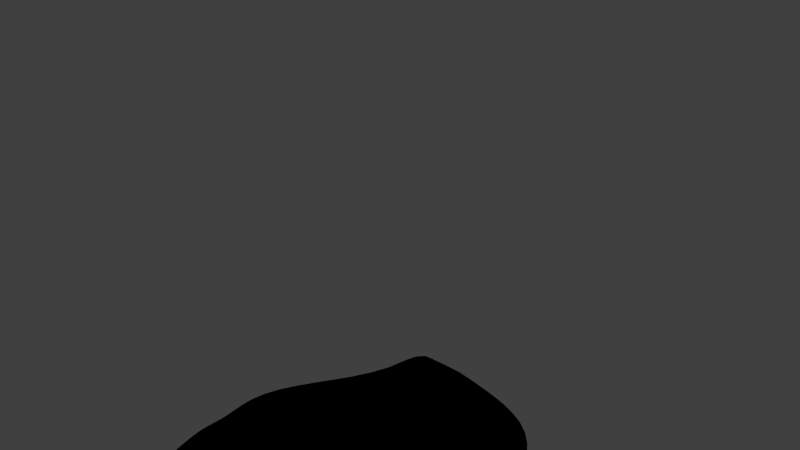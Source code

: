 # Source: hand2.blend  (saved by Blender 2.74.0; exported with 4.5.12 LTS)
import bpy
from mathutils import Matrix  # noqa: F401  (used for matrix-valued properties, if any)

bpy.ops.wm.read_factory_settings(use_empty=True)
scene = bpy.context.scene
scene.name = 'Scene'

# ---- collections
col_collection_1 = bpy.data.collections.new('Collection 1'); scene.collection.children.link(col_collection_1)

# ---- materials (node trees are filled in below, after node groups)
mat_skin = bpy.data.materials.new('Skin')
mat_skin.alpha_threshold = 0.0
mat_skin.use_transparent_shadow = False
mat_skin.diffuse_color = (1.0, 0.9911, 0.3712, 1.0)
mat_skin.roughness = 0.5
mat_skin.specular_intensity = 0.0
mat_skin.line_color = (0.0, 0.0, 0.0, 1.0)
mat_nailandglove = bpy.data.materials.new('NailAndGlove')
mat_nailandglove.alpha_threshold = 0.0
mat_nailandglove.use_transparent_shadow = False
mat_nailandglove.diffuse_color = (0.9387, 0.4793, 0.956, 1.0)
mat_nailandglove.roughness = 0.5
mat_nailandglove.specular_intensity = 0.0
mat_nailandglove.line_color = (0.0, 0.0, 0.0, 1.0)
mat_outline = bpy.data.materials.new('Outline')
mat_outline.alpha_threshold = 0.0
mat_outline.use_transparent_shadow = False
mat_outline.diffuse_color = (0.0, 0.0, 0.0, 1.0)
mat_outline.roughness = 0.5
mat_outline.specular_intensity = 0.0

# ---- material node trees

# ---- world
world_world = bpy.data.worlds.new('World'); scene.world = world_world
world_world.color = (0.05088, 0.05088, 0.05088)
world_world.use_sun_shadow = False
world_world.sun_shadow_jitter_overblur = 0.0
world_world.cycles.sampling_method = 'MANUAL'
world_world.cycles.sample_map_resolution = 256

# ---- meshes
me_cube_002 = bpy.data.meshes.new('Cube.002')
me_cube_002.from_pydata([(-2.465, 2.034, -0.9281), (-2.463, 2.167, 0.4098), (2.121, -0.05135, -0.7289), (-1.886, -0.09324, -0.6598), (2.124, 0.08125, 0.6089), (-1.884, 0.03936, 0.6781), (-0.001063, -0.05192, -0.3757), (0.001131, 0.08068, 0.9622), (-0.936, -0.05216, -0.3742), (-0.9338, 0.08043, 0.9637), (0.9338, -0.05167, -0.3773), (0.936, 0.08093, 0.9606), (-3.255, 0.1224, -0.7667), (-3.497, 0.3044, 0.3642), (-2.265, -0.1774, -0.3375), (-2.507, 0.004605, 0.7934), (-3.824, -1.176, -1.127), (-3.925, -0.8821, -0.04747), (-2.693, -1.503, -0.6919), (-2.793, -1.21, 0.3878), (-3.947, -2.035, -1.22), (-4.158, -1.938, -0.5259), (-3.021, -2.354, -0.8461), (-3.232, -2.257, -0.1524), (-2.811, -2.019, -0.8076), (-2.995, -1.891, -0.01161), (-4.101, -1.514, -0.4772), (-3.917, -1.642, -1.273), (-3.944, -2.485, -0.7532), (-4.071, -2.413, -0.4552), (-3.413, -2.556, -0.5686), (-3.54, -2.484, -0.2706), (2.506, -3.862, -0.7706), (2.541, -3.962, 0.06103), (1.759, -4.237, -0.8015), (1.795, -4.336, 0.03015), (2.661, -4.832, -0.8385), (2.555, -4.825, -0.2151), (2.129, -5.096, -0.875), (1.999, -5.111, -0.259), (0.4664, -5.203, -1.354), (0.4824, -5.353, -0.09964), (1.468, -4.995, -1.343), (1.484, -5.144, -0.08906), (0.5836, -6.161, -1.246), (0.5673, -6.295, -0.5123), (1.585, -5.956, -1.22), (1.569, -6.09, -0.4867), (-0.0306, -5.885, -1.339), (-0.01289, -6.034, -0.08491), (-1.017, -5.805, -1.32), (-0.9995, -5.954, -0.06649), (-0.1046, -6.989, -1.333), (-0.01624, -7.066, -0.5359), (-1.094, -6.978, -1.312), (-1.006, -7.056, -0.5152), (-2.479, -5.149, -1.269), (-2.463, -5.299, -0.01554), (-1.481, -5.304, -1.297), (-1.465, -5.453, -0.04301), (-2.626, -6.183, -1.312), (-2.609, -6.313, -0.3979), (-1.628, -6.331, -1.35), (-1.611, -6.462, -0.4356), (1.832, -4.766, -0.1704), (1.85, -4.639, -0.8626), (2.579, -4.396, -0.1313), (2.597, -4.269, -0.8235), (1.51, -5.391, -1.246), (1.526, -5.637, -0.4384), (0.5243, -5.844, -0.4546), (0.5083, -5.597, -1.262), (-0.9932, -6.571, -0.4131), (-1.027, -6.326, -1.291), (-0.003608, -6.583, -0.43), (-0.03761, -6.338, -1.308), (-1.554, -5.711, -1.289), (-1.538, -5.958, -0.3287), (-2.536, -5.806, -0.2992), (-2.552, -5.559, -1.259), (-2.523, -0.7647, -0.6619), (-2.719, -0.6865, 0.3631), (-3.682, -0.3988, 0.007748), (-3.487, -0.4769, -1.017), (2.624, -5.243, -0.5986), (2.636, -5.45, -0.2691), (2.183, -5.424, -0.5858), (2.198, -5.606, -0.2828), (0.8051, -6.687, -0.9131), (0.8095, -6.901, -0.6065), (1.447, -6.541, -0.9006), (1.452, -6.751, -0.5972), (-0.2715, -7.433, -1.024), (-0.2421, -7.651, -0.6732), (-0.8599, -7.399, -1.009), (-0.83, -7.611, -0.6642), (-2.537, -6.844, -0.969), (-2.521, -7.061, -0.5753), (-1.901, -6.975, -0.995), (-1.888, -7.201, -0.5923), (-2.21, -3.362, -0.8527), (-2.244, -3.917, -0.8242), (-2.165, -3.793, 0.497), (-2.228, -4.067, 0.4297), (-1.246, -4.072, -0.8516), (-1.213, -3.516, -0.8789), (-1.199, -3.943, 0.471), (-1.23, -4.221, 0.4023), (0.03955, -3.748, -0.9019), (0.03842, -4.31, -0.864), (0.05613, -4.459, 0.3899), (0.05806, -4.176, 0.4466), (-0.9559, -3.667, -0.883), (-0.9481, -4.23, -0.8456), (-0.9304, -4.379, 0.4083), (-0.9056, -4.098, 0.4647), (0.3706, -3.922, -0.8573), (0.3352, -3.361, -0.8817), (0.3828, -3.788, 0.4674), (0.3866, -4.071, 0.3966), (1.372, -3.713, -0.8467), (1.339, -3.153, -0.8714), (1.355, -3.586, 0.4775), (1.388, -3.863, 0.4072), (2.218, -2.305, -0.5023), (2.274, -2.863, -0.4942), (2.32, -2.975, 0.4892), (2.263, -2.704, 0.5793), (1.46, -2.686, -0.5306), (1.528, -3.238, -0.5251), (1.573, -3.349, 0.4583), (1.539, -3.067, 0.5507), (2.112, -1.103, -0.6829), (2.129, -1.237, -0.217), (-2.073, -2.043, -0.7064), (-2.077, -2.158, -0.2802), (2.073, -0.8935, 0.6971), (2.06, -0.5569, 0.6909), (-2.123, -1.497, 0.6669), (-2.13, -1.816, 0.6623), (0.2077, -1.812, -0.2508), (0.1822, -1.824, -0.2511), (0.1701, -1.703, -0.6421), (0.1257, -1.475, 0.6915), (0.1514, -1.469, 0.6917), (0.1191, -1.149, 0.7297), (-0.8813, -2.14, -0.2514), (-0.8657, -2.026, -0.6466), (-0.8567, -2.15, -0.2514), (-0.9372, -1.796, 0.6912), (-0.9119, -1.806, 0.691), (-0.9174, -1.469, 0.7264), (1.193, -1.579, -0.6399), (1.257, -1.685, -0.2198), (1.242, -1.686, -0.2503), (1.183, -1.343, 0.6921), (1.203, -1.342, 0.6943), (1.142, -1.02, 0.7325), (-1.509, -1.478, 1.018), (-1.515, -1.798, 1.014), (-1.436, -1.796, 1.015), (-1.411, -1.469, 1.047), (1.639, -1.1, 1.016), (1.661, -0.747, 0.9843), (1.505, -0.8173, 1.045), (1.573, -1.135, 1.013), (-0.3983, -1.629, 1.02), (-0.3854, -1.298, 1.046), (-0.4703, -1.319, 1.047), (-0.4598, -1.654, 1.015), (0.5547, -1.092, 1.046), (0.5997, -1.411, 1.017), (0.6711, -1.401, 1.017), (0.649, -1.076, 1.045), (1.576, 2.93, -0.9219), (1.735, 2.777, -1.009), (1.737, 2.909, 0.3293), (1.578, 3.033, 0.2197), (-0.147, 2.781, -1.285), (-0.1537, 2.924, -1.189), (-0.1693, 3.047, 0.7653), (-0.1445, 2.907, 0.9076), (-1.206, 2.84, -1.293), (-0.949, 2.923, -1.187), (-1.082, 2.781, -1.284), (-1.079, 2.907, 0.9092), (-0.9471, 3.039, 0.7668), (-1.206, 2.971, 0.8636), (0.7587, 2.915, -1.19), (0.7879, 2.782, -1.287), (0.7904, 2.908, 0.6806), (0.7413, 3.048, 0.5334), (2.169, -1.714, -0.3443), (0.3818, -2.879, 0.6185), (-2.003, -2.838, 0.6595), (1.169, -2.607, 0.6423), (-0.8092, -2.935, 0.653), (-1.195, -2.913, 0.6551), (0.1309, -2.941, -0.6288), (1.489, -2.419, 0.6602), (-0.01791, -2.94, 0.6419), (-0.9229, -2.908, -0.5672), (1.392, -2.174, -0.2889), (-2.151, -2.824, -0.597), (2.061, -1.826, 0.7167), (-1.07, -2.925, -0.6093), (1.3, -2.562, -0.6212), (0.2715, -2.587, -0.5662)], [], [(3, 5, 15, 14), (182, 184, 8, 3, 0), (117, 207, 206, 121), (11, 157, 164), (140, 154, 206, 207), (114, 113, 50, 51), (153, 133, 192, 202), (165, 156, 199), (130, 129, 34, 35), (106, 102, 103, 107), (104, 107, 59, 58), (134, 138, 5, 3), (103, 101, 56, 57), (145, 7, 167), (6, 142, 147, 8), (113, 109, 48, 50), (122, 118, 119, 123), (120, 123, 43, 42), (119, 116, 40, 41), (116, 120, 42, 40), (2, 132, 152, 10), (129, 125, 32, 34), (185, 187, 1, 5, 9), (177, 174, 188, 179, 183, 186, 180, 191), (8, 147, 134, 3), (181, 185, 9, 7), (187, 182, 0, 1), (189, 10, 6, 178), (190, 181, 7, 11), (176, 190, 11, 4), (178, 6, 8, 184), (80, 81, 19, 18), (5, 1, 13, 15), (1, 0, 12, 13), (0, 3, 14, 12), (24, 25, 23, 22), (81, 82, 17, 19), (82, 83, 16, 17), (83, 80, 18, 16), (22, 23, 31, 30), (25, 26, 21, 23), (26, 27, 20, 21), (27, 24, 22, 20), (18, 19, 25, 24), (19, 17, 26, 25), (17, 16, 27, 26), (16, 18, 24, 27), (30, 31, 29, 28), (23, 21, 29, 31), (21, 20, 28, 29), (20, 22, 30, 28), (64, 65, 38, 39), (126, 130, 35, 33), (135, 146, 205, 203), (62, 63, 99, 98), (66, 64, 39, 37), (65, 67, 36, 38), (67, 66, 37, 36), (68, 69, 47, 46), (10, 152, 142, 6), (114, 110, 111, 115), (47, 45, 89, 91), (69, 70, 45, 47), (71, 68, 46, 44), (70, 71, 44, 45), (72, 73, 54, 55), (110, 114, 51, 49), (143, 166, 200), (54, 52, 92, 94), (74, 72, 55, 53), (73, 75, 52, 54), (75, 74, 53, 52), (76, 77, 63, 62), (137, 4, 163), (36, 37, 85, 84), (77, 78, 61, 63), (78, 79, 60, 61), (79, 76, 62, 60), (35, 34, 65, 64), (33, 35, 64, 66), (34, 32, 67, 65), (32, 33, 66, 67), (42, 43, 69, 68), (43, 41, 70, 69), (40, 42, 68, 71), (41, 40, 71, 70), (51, 50, 73, 72), (49, 51, 72, 74), (50, 48, 75, 73), (48, 49, 74, 75), (58, 59, 77, 76), (59, 57, 78, 77), (57, 56, 79, 78), (56, 58, 76, 79), (14, 15, 81, 80), (15, 13, 82, 81), (13, 12, 83, 82), (12, 14, 80, 83), (159, 139, 194), (200, 166, 169, 196), (122, 195, 193, 118), (149, 160, 197), (127, 204, 199, 131), (109, 110, 49, 48), (107, 103, 57, 59), (115, 112, 113, 114), (107, 104, 105, 106), (125, 126, 33, 32), (123, 119, 41, 43), (123, 120, 121, 122), (84, 85, 87, 86), (90, 91, 89, 88), (92, 93, 95, 94), (98, 99, 97, 96), (45, 44, 88, 89), (61, 60, 96, 97), (39, 38, 86, 87), (38, 36, 84, 86), (53, 55, 95, 93), (52, 53, 93, 92), (46, 47, 91, 90), (44, 46, 90, 88), (63, 61, 97, 99), (60, 62, 98, 96), (37, 39, 87, 85), (55, 54, 94, 95), (4, 11, 164, 163), (151, 9, 161), (197, 160, 159, 194), (11, 7, 170, 173), (104, 101, 100, 105), (101, 103, 102, 100), (198, 200, 111, 108), (110, 109, 108, 111), (112, 108, 109, 113), (9, 151, 168), (118, 117, 116, 119), (120, 116, 117, 121), (7, 145, 170), (205, 197, 106, 105), (124, 127, 126, 125), (128, 124, 125, 129), (101, 104, 58, 56), (5, 138, 158), (7, 9, 168, 167), (130, 126, 127, 131), (9, 5, 158, 161), (157, 11, 173), (131, 128, 129, 130), (140, 141, 142), (143, 144, 145), (146, 147, 148), (149, 150, 151), (152, 153, 154), (155, 156, 157), (158, 159, 160, 161), (162, 163, 164, 165), (166, 167, 168, 169), (170, 171, 172, 173), (146, 135, 134, 147), (132, 137, 136, 133), (135, 139, 138, 134), (158, 138, 139, 159), (152, 132, 133, 153), (162, 136, 137, 163), (143, 141, 140, 144), (147, 142, 141, 148), (166, 143, 145, 167), (149, 146, 148, 150), (154, 140, 142, 152), (170, 145, 144, 171), (155, 154, 153, 156), (160, 149, 151, 161), (164, 157, 156, 165), (168, 151, 150, 169), (172, 155, 157, 173), (2, 4, 137, 132), (175, 2, 10, 189), (182, 183, 184), (185, 186, 187), (174, 177, 176, 175), (188, 174, 175, 189), (190, 176, 177, 191), (183, 179, 178, 184), (185, 181, 180, 186), (182, 187, 186, 183), (189, 178, 179, 188), (191, 180, 181, 190), (175, 176, 4, 2), (156, 153, 202, 199), (171, 144, 193), (139, 135, 203, 194), (195, 172, 171, 193), (169, 150, 196), (141, 143, 200, 198), (199, 202, 128, 131), (204, 162, 165, 199), (146, 149, 197, 205), (202, 192, 124, 128), (203, 205, 105, 100), (111, 200, 196, 115), (106, 197, 194, 102), (194, 203, 100, 102), (192, 204, 127, 124), (136, 162, 204), (133, 136, 204, 192), (206, 195, 122, 121), (154, 155, 195, 206), (155, 172, 195), (112, 115, 196, 201), (148, 201, 196, 150), (117, 118, 193, 207), (140, 207, 193, 144), (112, 201, 198, 108), (148, 141, 198, 201)])
me_cube_002.polygons.foreach_set('use_smooth', [True] * 215)
me_cube_002.polygons.foreach_set('material_index', [1, 1, 0, 1, 1, 0, 1, 1, 0, 0, 0, 1, 0, 1, 1, 0, 0, 0, 0, 0, 1, 0, 1, 1, 1, 1, 1, 1, 1, 1, 1, 0, 1, 1, 1, 0, 0, 0, 0, 0, 1, 0, 0, 0, 0, 0, 0, 0, 1, 0, 0, 0, 0, 1, 0, 1, 0, 0, 0, 1, 0, 1, 1, 0, 0, 0, 0, 1, 0, 1, 0, 0, 0, 1, 0, 1, 0, 0, 0, 0, 0, 0, 0, 0, 0, 0, 0, 0, 0, 0, 0, 0, 0, 0, 1, 1, 1, 1, 1, 1, 0, 1, 0, 0, 0, 0, 0, 0, 0, 0, 0, 0, 0, 0, 0, 0, 0, 0, 1, 0, 0, 0, 1, 0, 1, 0, 1, 1, 1, 1, 0, 0, 0, 0, 0, 1, 0, 0, 1, 0, 0, 0, 0, 1, 1, 0, 1, 1, 0, 1, 1, 1, 1, 1, 1, 1, 1, 1, 1, 1, 1, 1, 1, 1, 1, 1, 1, 1, 1, 1, 1, 1, 1, 1, 1, 1, 1, 1, 1, 1, 1, 1, 1, 1, 1, 1, 1, 1, 1, 1, 1, 1, 1, 1, 1, 0, 1, 1, 0, 0, 0, 0, 0, 0, 1, 1, 0, 1, 1, 0, 1, 0, 1, 0, 1])
me_cube_002.materials.append(mat_skin)
me_cube_002.materials.append(mat_nailandglove)
me_cube_002.materials.append(mat_outline)
me_cube_002.use_remesh_preserve_volume = False
me_cube_002.use_remesh_preserve_attributes = False
me_cube_002.use_mirror_vertex_groups = False
me_cube_002.update()
arm_armature_000 = bpy.data.armatures.new('Armature.000')  # bones are not reproduced

# ---- objects
ob_armature_000 = bpy.data.objects.new('Armature.000', arm_armature_000)
ob_hand_003 = bpy.data.objects.new('Hand.003', me_cube_002)

# ---- transforms, parenting, visibility, modifiers, constraints
ob_armature_000.location = (0.1625, 1.097, 0.007187)
ob_armature_000.show_in_front = True
ob_armature_000.lineart.crease_threshold = 0.0
ob_hand_003.parent = ob_armature_000
ob_hand_003.matrix_parent_inverse = Matrix(((1.0, 0.0, 0.0, -0.1625), (0.0, 1.0, 0.0, -1.097), (0.0, 0.0, 1.0, -0.007187), (0.0, 0.0, 0.0, 1.0)))
ob_hand_003.location = (0.0, 0.0, 0.0)
ob_hand_003.lock_rotations_4d = False
ob_hand_003.empty_display_type = 'ARROWS'
ob_hand_003.lineart.crease_threshold = 0.0
_vg = ob_hand_003.vertex_groups.new(name='Bone.006')
for _i, _w in zip([0, 1, 2, 3, 5, 8, 9, 12, 13, 14, 15, 36, 37, 38, 39, 46, 66, 67, 68, 80, 81, 82, 83, 84, 85, 86, 87, 134, 178, 179, 180, 181, 182, 183, 184, 185, 186, 187, 188], [0.8968, 0.8965, 0.0, 0.7064, 0.2795, 0.1127, 0.02889, 0.9148, 0.9455, 0.8601, 0.7793, 0.0, 0.0, 0.0, 0.0, 0.0, 0.0, 0.0, 0.0, 0.09196, 0.08655, 0.06288, 0.06774, 0.0, 0.0, 0.0, 0.0, 0.03702, 0.01162, 0.005203, 0.02389, 0.03264, 0.0382, 0.002327, 0.02128, 0.01675, 0.004441, 0.03931, 0.00471]): _vg.add([_i], _w, 'REPLACE')
_vg = ob_hand_003.vertex_groups.new(name='Bone.007')
for _i, _w in zip([12, 13, 14, 15, 16, 17, 18, 19, 23, 24, 25, 26, 35, 80, 81, 82, 83, 108, 110, 111, 112, 113, 115, 117, 118, 119, 122, 125, 126, 128, 129, 131, 193, 195, 207], [0.9751, 0.9742, 0.1026, 0.08294, 0.1901, 0.9583, 0.2024, 0.9334, 0.01995, 0.05494, 0.1281, 0.04662, 0.0, 0.9947, 0.9969, 0.9982, 0.9961, 0.0, 0.0, 0.0, 0.0, 0.0, 0.0, 0.0, 0.0, 0.0, 0.0, 0.0, 0.0, 0.0, 0.0, 0.0, 0.0, 0.0, 0.0]): _vg.add([_i], _w, 'REPLACE')
_vg = ob_hand_003.vertex_groups.new(name='Bone.008')
for _i, _w in zip([16, 17, 18, 19, 20, 21, 22, 23, 24, 25, 26, 27, 28, 29, 30, 31, 80, 83, 110, 112, 113, 114, 115, 118, 201], [1.0, 0.1382, 0.8816, 0.1447, 1.0, 0.9995, 0.977, 0.9662, 0.9424, 1.0, 0.9513, 1.0, 0.9973, 0.9979, 0.9878, 0.9854, 0.06437, 0.2853, 0.0, 0.0, 0.0, 0.0, 0.0, 0.0, 0.0]): _vg.add([_i], _w, 'REPLACE')
_vg = ob_hand_003.vertex_groups.new(name='Bone.009')
for _i, _w in zip([0, 1, 2, 4, 6, 7, 8, 10, 11, 32, 33, 36, 37, 38, 39, 40, 41, 42, 43, 44, 45, 46, 47, 48, 49, 50, 51, 52, 54, 67, 68, 69, 70, 71, 72, 73, 74, 75, 84, 85, 86, 87, 88, 89, 90, 91, 108, 110, 111, 112, 113, 114, 115, 116, 117, 118, 120, 121, 125, 126, 127, 128, 129, 130, 131, 132, 137, 174, 175, 176, 177, 178, 179, 180, 181, 182, 183, 184, 185, 186, 187, 188, 189, 190, 191, 193, 195, 198, 199, 200, 201, 202, 207], [0.06209, 0.05177, 0.1001, 0.08682, 0.0202, 0.02573, 0.003632, 0.0561, 0.04136, 0.0, 0.0, 0.0, 0.0, 0.0, 0.0, 0.0, 0.0, 0.0, 0.0, 0.0, 0.0, 0.0, 0.0, 0.0, 0.0, 0.0, 0.0, 0.0, 0.0, 0.0, 0.0, 0.0, 0.0, 0.0, 0.0, 0.0, 0.0, 0.0, 0.0, 0.0, 0.0, 0.0, 0.0, 0.0, 0.0, 0.0, 0.0, 0.0, 0.0, 0.0, 0.0, 0.0, 0.0, 0.0, 0.0, 0.0, 0.0, 0.0, 0.0, 0.0, 0.0, 0.0, 0.0, 0.0, 0.0, 0.001336, 0.007344, 0.9287, 0.8631, 0.8779, 0.9395, 0.8531, 0.9065, 0.9468, 0.9024, 0.4486, 0.7691, 0.6605, 0.7139, 0.7934, 0.4577, 0.9205, 0.881, 0.924, 0.951, 0.0, 0.0, 0.0, 0.0, 0.0, 0.0, 0.0, 0.0]): _vg.add([_i], _w, 'REPLACE')
_vg = ob_hand_003.vertex_groups.new(name='Bone.003')
for _i, _w in zip([2, 4, 6, 7, 8, 9, 10, 11, 32, 33, 34, 35, 36, 37, 38, 39, 40, 41, 42, 43, 44, 45, 46, 47, 48, 49, 50, 51, 52, 53, 54, 55, 64, 65, 66, 67, 68, 69, 70, 71, 72, 73, 74, 75, 84, 85, 86, 87, 88, 89, 90, 91, 92, 93, 94, 95, 108, 109, 110, 111, 112, 113, 114, 115, 116, 117, 118, 119, 120, 121, 122, 123, 124, 125, 126, 127, 128, 129, 130, 131, 132, 133, 136, 137, 140, 141, 142, 143, 144, 145, 147, 148, 149, 150, 151, 152, 153, 154, 155, 156, 157, 162, 163, 164, 165, 166, 167, 168, 169, 170, 171, 172, 173, 174, 175, 176, 177, 178, 181, 184, 188, 189, 190, 191, 192, 193, 195, 196, 198, 199, 200, 201, 202, 204, 206, 207], [0.07514, 0.07661, 0.7964, 0.8038, 0.1157, 0.1032, 0.345, 0.9047, 0.02688, 0.03534, 0.001054, 0.002879, 0.01171, 0.01171, 0.003514, 0.003514, 0.0, 0.0, 0.0, 0.0, 0.0, 0.0, 0.0, 0.0, 0.0008827, 0.0008876, 0.03123, 0.02813, 0.005418, 0.002672, 0.0052, 0.004273, 0.001054, 0.001054, 0.008606, 0.01086, 0.0, 0.0, 0.0, 0.0, 0.006092, 0.007274, 0.00882, 0.008183, 0.003956, 0.003514, 0.004199, 0.003444, 0.0, 0.0, 0.0, 0.0, 0.002584, 0.002535, 0.00732, 0.004733, 0.003385, 0.003188, 0.003201, 0.003374, 0.01837, 0.006539, 0.009609, 0.009183, 0.0, 0.0, 0.0, 0.0, 0.0, 0.0, 0.0, 0.0, 0.001053, 0.005573, 0.004004, 0.01425, 0.001877, 0.005328, 0.0036, 0.003516, 0.05508, 0.04085, 0.05284, 0.06805, 0.07925, 0.2367, 0.1328, 0.2623, 0.1452, 0.601, 0.01086, 0.05837, 0.0001684, 0.05038, 0.0549, 0.06379, 0.09948, 0.03631, 0.1272, 0.2607, 0.7532, 0.1733, 0.7565, 0.7909, 0.1579, 0.1625, 0.3014, 0.1542, 0.1238, 0.7976, 0.1554, 0.1793, 0.8052, 0.01629, 0.03555, 0.1007, 0.04582, 0.05807, 0.02828, 0.004225, 0.01116, 0.02612, 0.06053, 0.007828, 0.01077, 0.0, 0.0, 0.03278, 0.0129, 0.003491, 0.01328, 0.01027, 0.005478, 0.03707, 0.0, 0.0]): _vg.add([_i], _w, 'REPLACE')
_vg = ob_hand_003.vertex_groups.new(name='Bone.011')
for _i, _w in zip([2, 4, 6, 10, 11, 32, 33, 34, 35, 36, 37, 38, 39, 40, 41, 42, 43, 44, 45, 46, 47, 48, 49, 50, 51, 52, 53, 54, 55, 58, 59, 64, 65, 66, 67, 68, 69, 70, 71, 72, 73, 74, 75, 76, 77, 83, 84, 85, 86, 87, 88, 89, 90, 91, 92, 93, 94, 95, 104, 107, 108, 109, 110, 111, 112, 113, 114, 115, 116, 117, 118, 119, 120, 121, 122, 123, 124, 125, 126, 127, 128, 129, 130, 131, 132, 133, 136, 137, 140, 141, 142, 143, 144, 145, 146, 147, 148, 149, 150, 151, 152, 153, 154, 155, 156, 157, 162, 163, 164, 165, 166, 167, 168, 169, 170, 171, 172, 173, 192, 193, 195, 196, 198, 199, 200, 201, 202, 204, 206, 207], [0.05433, 0.05317, 0.02811, 0.05764, 0.001462, 0.2489, 0.03846, 0.06147, 0.03846, 0.03846, 0.03846, 0.03846, 0.03846, 0.05396, 0.01154, 0.03909, 0.03657, 0.03846, 0.03846, 0.03846, 0.03846, 0.01288, 0.0107, 0.07569, 0.03846, 0.03846, 0.03846, 0.03847, 0.03848, 0.0382, 0.03846, 0.03846, 0.03846, 0.03846, 0.03846, 0.03846, 0.03846, 0.03846, 0.03846, 0.03846, 0.04415, 0.03846, 0.03193, 0.03811, 0.03846, 0.6805, 0.03846, 0.03846, 0.03846, 0.03846, 0.03846, 0.03846, 0.03846, 0.03846, 0.03846, 0.03846, 0.03846, 0.03846, 0.0001347, 0.03374, 0.6326, 0.1423, 0.1058, 0.5186, 0.5852, 0.1378, 0.1409, 0.3895, 0.1974, 0.5057, 0.6182, 0.4527, 0.1863, 0.5366, 0.4887, 0.03846, 0.9994, 0.9991, 0.4918, 1.0, 0.9996, 0.9961, 0.5112, 1.0, 0.9708, 0.989, 0.6384, 0.2091, 0.9537, 0.8524, 0.9166, 0.8694, 0.9457, 0.1732, 0.05196, 0.7995, 0.9194, 0.0423, 0.1511, 0.009882, 0.926, 0.8872, 0.96, 0.9317, 0.8825, 0.2257, 0.8147, 0.196, 0.1836, 0.8829, 0.9001, 0.09732, 0.06577, 0.9224, 0.1298, 0.9648, 0.9726, 0.156, 0.9586, 1.0, 1.0, 1.0, 1.0, 1.0, 1.0, 1.0, 0.8863, 0.959, 0.9897, 1.0]): _vg.add([_i], _w, 'REPLACE')
_vg = ob_hand_003.vertex_groups.new(name='Bone.012')
for _i, _w in zip([32, 33, 34, 35, 36, 37, 38, 39, 40, 41, 42, 43, 44, 45, 46, 47, 48, 49, 50, 51, 52, 53, 54, 55, 64, 65, 66, 67, 68, 69, 70, 71, 72, 73, 74, 75, 84, 85, 86, 87, 88, 89, 90, 91, 92, 93, 94, 95, 99, 109, 110, 111, 113, 114, 115, 116, 117, 118, 119, 120, 121, 122, 123, 125, 126, 127, 129, 130], [0.2787, 1.0, 0.4285, 1.0, 1.0, 1.0, 1.0, 1.0, 1.0, 0.9968, 1.0, 1.0, 0.973, 0.973, 0.973, 0.973, 1.0, 0.9998, 0.9897, 0.9816, 0.973, 0.973, 0.973, 0.973, 1.0, 1.0, 1.0, 1.0, 0.9785, 0.9752, 0.9756, 0.9766, 0.973, 0.973, 0.973, 0.973, 0.9984, 0.973, 0.9805, 0.973, 0.973, 0.973, 0.973, 0.973, 0.973, 0.973, 0.973, 0.973, 0.0, 1.0, 1.0, 0.4317, 1.0, 1.0, 1.0, 1.0, 0.1103, 0.322, 1.0, 0.8974, 0.9438, 0.9462, 1.0, 0.1161, 0.9982, 0.0, 0.01522, 0.3154]): _vg.add([_i], _w, 'REPLACE')
_vg = ob_hand_003.vertex_groups.new(name='Bone.013')
for _i, _w in zip([32, 33, 34, 35, 36, 37, 38, 39, 40, 41, 42, 43, 44, 45, 46, 47, 48, 49, 50, 51, 52, 53, 54, 55, 64, 65, 66, 67, 68, 69, 70, 71, 72, 73, 74, 75, 77, 84, 85, 86, 87, 88, 89, 90, 91, 92, 93, 94, 95, 108, 109, 110, 111, 112, 113, 114, 115, 196, 198, 200, 201], [0.5385, 0.5385, 0.5385, 0.5385, 1.0, 0.9991, 1.0, 1.0, 0.5385, 0.5385, 0.5385, 0.5385, 0.9822, 1.0, 0.9796, 0.9941, 0.5385, 0.5385, 0.5385, 0.5385, 1.0, 1.0, 1.0, 1.0, 0.5385, 0.5385, 0.5385, 0.5385, 0.5385, 0.5392, 0.5386, 0.5385, 1.0, 1.0, 1.0, 1.0, 0.00725, 1.0, 1.0, 1.0, 1.0, 1.0, 0.9971, 1.0, 1.0, 1.0, 1.0, 1.0, 1.0, 0.06121, 0.08428, 0.08223, 0.06201, 0.06034, 0.08333, 0.08124, 0.06098, 0.005223, 0.01916, 0.005179, 0.02007]): _vg.add([_i], _w, 'REPLACE')
_vg = ob_hand_003.vertex_groups.new(name='Bone.004')
for _i, _w in zip([0, 1, 3, 5, 6, 7, 8, 9, 14, 15, 32, 33, 34, 35, 36, 37, 38, 39, 40, 41, 42, 43, 44, 45, 46, 47, 48, 49, 50, 51, 52, 53, 54, 55, 64, 65, 66, 67, 68, 69, 70, 71, 72, 73, 74, 75, 84, 85, 86, 87, 88, 89, 90, 91, 92, 93, 94, 95, 108, 109, 110, 111, 112, 113, 114, 115, 116, 117, 118, 119, 120, 121, 122, 123, 124, 125, 126, 127, 128, 129, 130, 131, 134, 135, 138, 139, 140, 141, 142, 143, 144, 145, 146, 147, 148, 149, 150, 151, 155, 156, 158, 159, 160, 161, 162, 165, 166, 167, 168, 169, 170, 171, 173, 184, 185, 192, 193, 195, 196, 197, 198, 199, 200, 201, 202, 204, 206, 207], [0.001916, 0.03597, 0.1954, 0.6442, 0.1076, 0.1355, 0.7178, 0.8196, 0.02795, 0.1251, 0.0, 0.0, 0.0, 0.0, 0.0, 0.0, 0.0, 0.0, 0.0, 0.0, 0.0, 0.0, 0.0, 0.0, 0.0, 0.0, 0.006119, 0.001821, 0.002684, 0.008295, 0.002089, 0.001013, 0.002229, 0.001422, 0.0, 0.0, 0.0, 0.0, 0.0, 0.0, 0.0, 0.0, 0.002548, 0.00617, 0.001759, 0.004601, 0.0, 0.0, 0.0, 0.0, 0.0, 0.0, 0.0, 0.0, 0.0007071, 0.002355, 0.001751, 0.002024, 6.887e-05, 0.007973, 9.9e-05, 0.0002197, 0.0002439, 0.0002066, 0.0002876, 0.0001121, 0.0, 0.0, 0.0, 0.0, 0.0, 0.0, 0.0, 0.0, 0.0, 0.0, 0.0, 0.0, 0.0, 0.0, 0.0, 0.0, 0.1199, 0.01464, 0.4756, 0.09704, 0.04746, 0.1712, 0.1067, 0.183, 0.08447, 0.2062, 0.1864, 0.01649, 0.04193, 0.6869, 0.6723, 0.826, 0.0, 0.0, 0.7915, 0.1997, 0.2869, 0.8353, 0.0, 0.0, 0.04659, 0.5631, 0.7313, 0.0834, 0.063, 0.009172, 0.01052, 0.06255, 0.05565, 0.0, 0.0, 0.0, 0.03477, 0.03431, 0.005974, 0.0, 0.0008246, 0.007744, 0.0, 0.0, 0.0, 0.0]): _vg.add([_i], _w, 'REPLACE')
_vg = ob_hand_003.vertex_groups.new(name='Bone.005')
for _i, _w in zip([3, 5, 6, 7, 11, 22, 32, 33, 34, 35, 36, 37, 38, 39, 40, 41, 42, 43, 44, 45, 46, 47, 48, 49, 50, 51, 52, 53, 54, 55, 64, 65, 66, 67, 68, 69, 70, 71, 72, 73, 74, 75, 84, 85, 86, 87, 88, 89, 90, 92, 93, 94, 95, 100, 101, 102, 103, 104, 105, 106, 107, 108, 109, 110, 111, 112, 113, 114, 115, 116, 117, 118, 119, 120, 121, 122, 123, 124, 125, 126, 127, 128, 129, 130, 131, 134, 135, 138, 139, 140, 141, 142, 143, 144, 145, 146, 147, 148, 149, 150, 151, 155, 156, 157, 158, 159, 160, 161, 165, 166, 167, 168, 169, 170, 171, 172, 173, 193, 194, 195, 196, 197, 198, 199, 200, 201, 202, 203, 204, 205, 206, 207], [0.05373, 0.01212, 0.0, 0.0, 0.0, 0.06248, 0.0, 0.0, 0.0, 0.0, 0.0, 0.0, 0.0, 0.0, 0.0, 0.0, 0.0, 0.0, 0.0, 0.0, 0.0, 0.0, 2.311e-40, 1.108e-24, 0.0, 4.295e-20, 1.014e-29, 2.293e-35, 3.715e-24, 1.102e-39, 0.0, 0.0, 0.0, 0.0, 0.0, 0.0, 0.0, 0.0, 9.099e-22, 1.004e-20, 3.714e-31, 0.0, 0.0, 0.0, 0.0, 0.0, 0.0, 0.0, 0.0, 0.0, 8.878e-31, 3.587e-38, 1.994e-41, 0.896, 0.0954, 0.8994, 0.09018, 0.1095, 0.857, 0.8782, 0.1201, 0.0, 4.557e-20, 7.553e-31, 1.333e-27, 1.638e-07, 2.495e-17, 2.241e-11, 1.696e-15, 0.0, 0.0, 0.0, 0.0, 0.0, 0.0, 0.0, 0.0, 0.0, 0.0, 0.0, 0.0, 0.0, 0.0, 0.0, 0.0, 0.849, 0.969, 0.5038, 0.8961, 0.0, 1.586e-42, 3.323e-35, 0.01433, 0.0, 0.0, 0.7407, 0.2308, 0.3185, 0.2385, 0.1974, 0.0822, 0.0, 0.0, 0.0, 0.1792, 0.8982, 0.8801, 0.133, 0.0, 0.07431, 0.005156, 0.02577, 0.1117, 0.0, 0.0, 0.0, 0.0, 0.0, 0.993, 0.0, 2.505e-25, 0.9834, 0.0, 0.0, 0.0, 0.0, 0.0, 0.9926, 0.0, 0.9871, 0.0, 0.0]): _vg.add([_i], _w, 'REPLACE')
_vg = ob_hand_003.vertex_groups.new(name='Bone.010')
for _i, _w in zip([10, 56, 57, 58, 59, 60, 62, 76, 77, 78, 79, 100, 101, 102, 103, 104, 105, 106, 107, 108, 109, 110, 111, 112, 113, 114, 115, 116, 117, 118, 119, 140, 141, 142, 143, 144, 145, 147, 148, 149, 150, 151, 153, 154, 155, 156, 166, 167, 168, 169, 170, 171, 173, 193, 195, 196, 198, 199, 201, 207], [0.0, 0.9793, 0.935, 0.9737, 0.9734, 0.06346, 0.07855, 0.8439, 0.1445, 0.1144, 0.4943, 0.1238, 0.9698, 0.7296, 0.9718, 0.9649, 0.1401, 0.7353, 0.9622, 0.0, 0.0, 0.0, 0.0, 0.0, 0.0, 0.0, 0.0, 0.0, 0.0, 0.0, 0.0, 0.0, 0.0, 0.0, 0.0, 0.0, 0.0, 0.0, 0.0, 0.0, 0.0, 0.0, 0.0, 0.0, 0.0, 0.0, 0.0, 0.0, 0.0, 0.0, 0.0, 0.0, 0.0, 0.0, 0.0, 0.0, 0.0, 0.0, 0.0, 0.0]): _vg.add([_i], _w, 'REPLACE')
_vg = ob_hand_003.vertex_groups.new(name='Bone.014')
for _i, _w in zip([40, 41, 48, 49, 50, 51, 52, 53, 54, 55, 56, 57, 58, 59, 60, 61, 62, 63, 72, 73, 74, 75, 76, 77, 78, 79, 92, 93, 94, 95, 96, 97, 98, 99, 108, 109, 110, 111, 112, 113, 114, 115, 116, 117, 118, 119, 120, 121, 122, 123, 127, 128, 129, 130, 131, 140, 141, 142, 143, 144, 145, 153, 154, 170, 171, 172, 173, 193, 195, 198, 199, 200, 202, 204, 206, 207], [0.0, 0.0, 4.131e-31, 2.67e-18, 1.334e-34, 8.888e-31, 2.542e-27, 2.082e-25, 0.0, 1.555e-12, 0.06302, 0.06589, 0.07928, 0.07956, 0.9458, 0.9965, 0.9764, 0.9936, 7.671e-28, 1.401e-45, 4.942e-26, 1.547e-27, 0.5196, 0.8544, 0.8851, 0.5179, 1.469e-16, 3.217e-06, 7.137e-14, 1.042e-11, 0.9982, 0.9997, 0.9961, 0.9992, 6.681e-13, 1.444e-14, 7.193e-21, 0.0, 0.001931, 3.084e-31, 4.071e-20, 3.811e-20, 0.0, 0.0, 0.0, 0.0, 0.0, 0.0, 0.0, 0.0, 0.0, 0.0, 0.0, 0.0, 0.0, 0.0, 0.0, 0.0, 0.0, 0.0, 0.0, 0.0, 0.0, 0.0, 0.0, 0.0, 0.0, 0.0, 0.0, 0.0, 0.0, 0.0, 0.0, 0.0, 0.0, 0.0]): _vg.add([_i], _w, 'REPLACE')
_m = ob_hand_003.modifiers.new('Subsurf', 'SUBSURF')
_m.uv_smooth = 'PRESERVE_CORNERS'
_m.quality = 2
_m.show_only_control_edges = False
_m = ob_hand_003.modifiers.new('Solidify', 'SOLIDIFY')
_m.thickness = 0.07
_m.offset = 0.0
_m.material_offset = 2
_m.use_even_offset = True
_m.use_quality_normals = True
_m.use_flip_normals = True
_m.nonmanifold_thickness_mode = 'FIXED'
_m.nonmanifold_merge_threshold = 0.0003
_m = ob_hand_003.modifiers.new('Armature', 'ARMATURE')
_m.object = ob_armature_000

# ---- collection membership
col_collection_1.objects.link(ob_armature_000)
col_collection_1.objects.link(ob_hand_003)

# ---- scene / render settings (as saved in the file)
scene.frame_start = 1; scene.frame_end = 250; scene.frame_set(0)
scene.render.engine = 'BLENDER_EEVEE_NEXT'
scene.render.resolution_percentage = 50
scene.render.dither_intensity = 0.0
scene.cycles.use_denoising = False
scene.cycles.samples = 10
scene.cycles.sampling_pattern = 'TABULATED_SOBOL'
scene.cycles.light_sampling_threshold = 0.0
scene.cycles.use_adaptive_sampling = False
scene.cycles.use_light_tree = False
scene.cycles.blur_glossy = 0.0
scene.cycles.volume_bounces = 1
scene.cycles.pixel_filter_type = 'GAUSSIAN'
scene.cycles.sample_clamp_indirect = 0.0
scene.view_settings.view_transform = 'Standard'
bpy.context.view_layer.update()

# ---- added for rendering (the .blend has no active camera and no usable light): camera, sun
cam_auto = bpy.data.cameras.new('AutoCamera')
cam_auto.lens = 50.0
cam_auto.sensor_width = 36.0
cam_auto.clip_end = 1000.0
ob_auto_camera = bpy.data.objects.new('AutoCamera', cam_auto)
scene.collection.objects.link(ob_auto_camera)
ob_auto_camera.location = (10.8418, -12.1109, 13.6607)
ob_auto_camera.rotation_euler = (1.09748, -7.21219e-08, 0.694738)
scene.camera = ob_auto_camera
light_auto_sun = bpy.data.lights.new('AutoSun', 'SUN')
light_auto_sun.energy = 3.0
light_auto_sun.angle = 0.0523599
ob_auto_sun = bpy.data.objects.new('AutoSun', light_auto_sun)
scene.collection.objects.link(ob_auto_sun)
ob_auto_sun.rotation_euler = (0.872665, 0.174533, 0.523599)
bpy.context.view_layer.update()
